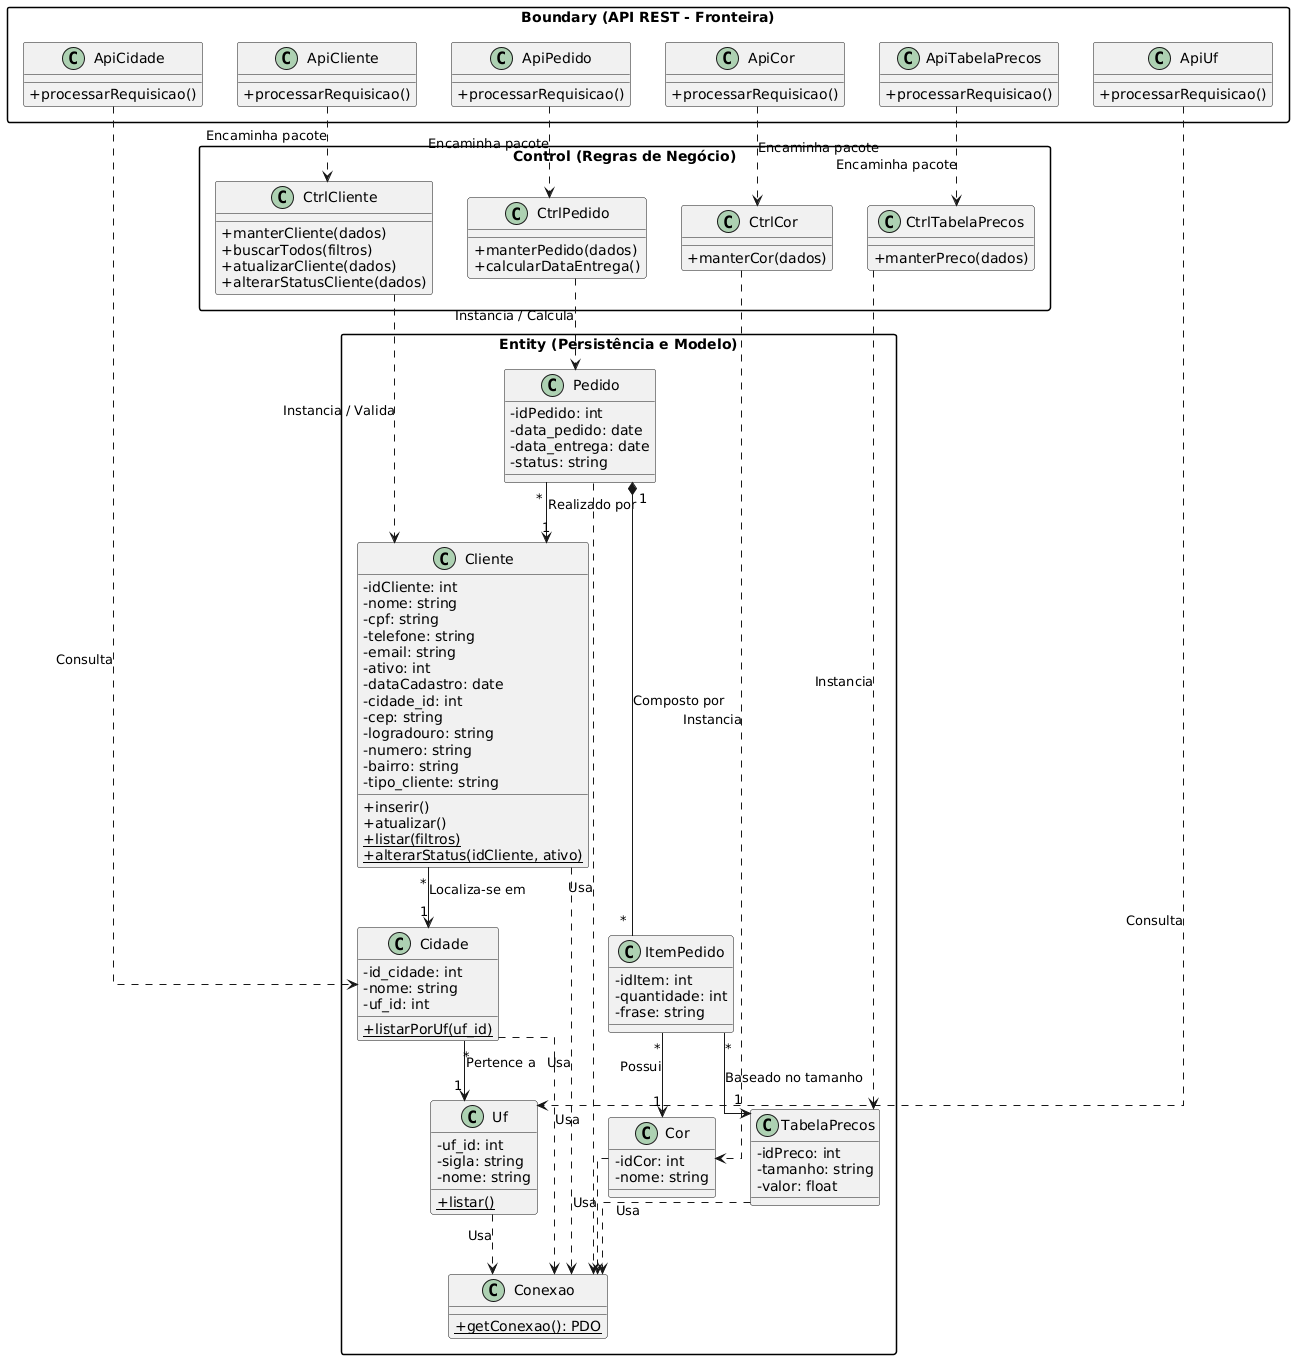

The diagram above was rendered by PlantUML. Its source (embedded in the PNG):
@startuml
skinparam classAttributeIconSize 0
skinparam packageStyle rectangle
skinparam shadowing false
skinparam linetype ortho

package "Boundary (API REST - Fronteira)" {
    class ApiCidade {
        + processarRequisicao()
    }
    class ApiCliente {
        + processarRequisicao()
    }
    class ApiCor {
        + processarRequisicao()
    }
    class ApiPedido {
        + processarRequisicao()
    }
    class ApiTabelaPrecos {
        + processarRequisicao()
    }
    class ApiUf {
        + processarRequisicao()
    }
}

package "Control (Regras de Negócio)" {
    class CtrlCliente {
        + manterCliente(dados)
        + buscarTodos(filtros)
        + atualizarCliente(dados)
        + alterarStatusCliente(dados)
    }
    class CtrlCor {
        + manterCor(dados)
    }
    class CtrlPedido {
        + manterPedido(dados)
        + calcularDataEntrega()
    }
    class CtrlTabelaPrecos {
        + manterPreco(dados)
    }
}

package "Entity (Persistência e Modelo)" {
    class Cidade {
        - id_cidade: int
        - nome: string
        - uf_id: int
        + {static} listarPorUf(uf_id)
    }
    class Cliente {
        - idCliente: int
        - nome: string
        - cpf: string
        - telefone: string
        - email: string
        - ativo: int
        - dataCadastro: date
        - cidade_id: int
        - cep: string
        - logradouro: string
        - numero: string
        - bairro: string
        - tipo_cliente: string
        + inserir()
        + atualizar()
        + {static} listar(filtros)
        + {static} alterarStatus(idCliente, ativo)
    }
    class Conexao {
        + {static} getConexao(): PDO
    }
    class Cor {
        - idCor: int
        - nome: string
    }
    class ItemPedido {
        - idItem: int
        - quantidade: int
        - frase: string
    }
    class Pedido {
        - idPedido: int
        - data_pedido: date
        - data_entrega: date
        - status: string
    }
    class TabelaPrecos {
        - idPreco: int
        - tamanho: string
        - valor: float
    }
    class Uf {
        - uf_id: int
        - sigla: string
        - nome: string
        + {static} listar()
    }
}

' Relacionamentos da Camada Boundary para Control
ApiCliente ..> CtrlCliente : "Encaminha pacote"
ApiCor ..> CtrlCor : "Encaminha pacote"
ApiPedido ..> CtrlPedido : "Encaminha pacote"
ApiTabelaPrecos ..> CtrlTabelaPrecos : "Encaminha pacote"

' Relacionamentos da Camada Boundary Direto para Entity (Casos Read-Only)
ApiCidade ..> Cidade : "Consulta"
ApiUf ..> Uf : "Consulta"

' Relacionamentos da Camada Control para Entity
CtrlCliente ..> Cliente : "Instancia / Valida"
CtrlCor ..> Cor : "Instancia"
CtrlPedido ..> Pedido : "Instancia / Calcula"
CtrlTabelaPrecos ..> TabelaPrecos : "Instancia"

' Associações do Banco de Dados (Dependências entre Entidades)
Cliente "*" --> "1" Cidade : "Localiza-se em"
Cidade "*" --> "1" Uf : "Pertence a"
Pedido "*" --> "1" Cliente : "Realizado por"
Pedido "1" *-- "*" ItemPedido : "Composto por"
ItemPedido "*" --> "1" Cor : "Possui"
ItemPedido "*" --> "1" TabelaPrecos : "Baseado no tamanho"

' Centralização da Conexão
Cidade ..> Conexao : "Usa"
Cliente ..> Conexao : "Usa"
Uf ..> Conexao : "Usa"
Cor ..> Conexao : "Usa"
Pedido ..> Conexao : "Usa"
TabelaPrecos ..> Conexao : "Usa"
@enduml